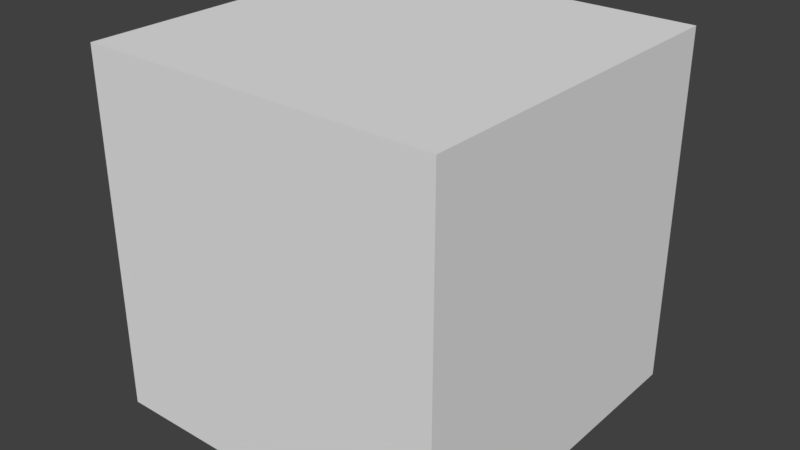 # Source: cube.blend  (saved by Blender 2.79.0; exported with 4.5.12 LTS)
import bpy
from mathutils import Matrix  # noqa: F401  (used for matrix-valued properties, if any)

bpy.ops.wm.read_factory_settings(use_empty=True)
scene = bpy.context.scene
scene.name = 'Scene'

# ---- collections
col_collection_1 = bpy.data.collections.new('Collection 1'); scene.collection.children.link(col_collection_1)

# ---- world
world_world = bpy.data.worlds.new('World'); scene.world = world_world
world_world.color = (0.05088, 0.05088, 0.05088)
world_world.use_sun_shadow = False
world_world.sun_shadow_jitter_overblur = 0.0
world_world.cycles.sampling_method = 'MANUAL'

# ---- meshes
me_cube = bpy.data.meshes.new('Cube')
me_cube.from_pydata([(-0.5, -0.5, 0.0), (-0.5, -0.5, 1.0), (-0.5, 0.5, 0.0), (-0.5, 0.5, 1.0), (0.5, -0.5, 0.0), (0.5, -0.5, 1.0), (0.5, 0.5, 0.0), (0.5, 0.5, 1.0)], [], [(1, 2, 0), (3, 6, 2), (7, 4, 6), (5, 0, 4), (6, 0, 2), (3, 5, 7), (1, 3, 2), (3, 7, 6), (7, 5, 4), (5, 1, 0), (6, 4, 0), (3, 1, 5)])
_uv = me_cube.uv_layers.new(name='UVMap')
_uv.uv.foreach_set('vector', [0.3333, 0.3333, 0.6667, 0.0, 0.6667, 0.3333, 2.98e-08, 0.3333, 0.3333, 0.6667, 0.0, 0.6667, 0.3333, 0.3333, 1.987e-08, 0.0, 0.3333, 2.682e-08, 0.3333, 0.3333, 0.6667, 0.6667, 0.3333, 0.6667, 0.6667, 4.967e-08, 1.0, 0.3333, 0.6667, 0.3333, 0.3333, 1.0, 0.0, 0.6667, 0.3333, 0.6667, 0.3333, 0.3333, 0.3333, 2.98e-08, 0.6667, 0.0, 2.98e-08, 0.3333, 0.3333, 0.3333, 0.3333, 0.6667, 0.3333, 0.3333, 0.0, 0.3333, 1.987e-08, 0.0, 0.3333, 0.3333, 0.6667, 0.3333, 0.6667, 0.6667, 0.6667, 4.967e-08, 1.0, 0.0, 1.0, 0.3333, 0.3333, 1.0, 4.967e-08, 1.0, 0.0, 0.6667])
me_cube.use_remesh_preserve_volume = False
me_cube.use_remesh_preserve_attributes = False
me_cube.use_mirror_vertex_groups = False
me_cube.update()

# ---- objects
ob_cube = bpy.data.objects.new('Cube', me_cube)

# ---- transforms, parenting, visibility, modifiers, constraints
ob_cube.location = (0.0, 0.0, 0.0)
ob_cube.lineart.crease_threshold = 0.0

# ---- collection membership
col_collection_1.objects.link(ob_cube)

# ---- scene / render settings (as saved in the file)
scene.frame_start = 1; scene.frame_end = 250; scene.frame_set(1)
scene.render.engine = 'BLENDER_EEVEE_NEXT'
scene.render.resolution_percentage = 50
scene.render.dither_intensity = 0.0
scene.cycles.use_denoising = False
scene.cycles.samples = 128
scene.cycles.sampling_pattern = 'TABULATED_SOBOL'
scene.cycles.use_adaptive_sampling = False
scene.cycles.use_light_tree = False
scene.cycles.blur_glossy = 0.0
scene.cycles.sample_clamp_indirect = 0.0
scene.view_settings.view_transform = 'Standard'
bpy.context.view_layer.update()

# ---- added for rendering (the .blend has no active camera and no usable light): camera, sun
cam_auto = bpy.data.cameras.new('AutoCamera')
cam_auto.lens = 50.0
cam_auto.sensor_width = 36.0
cam_auto.clip_end = 1000.0
ob_auto_camera = bpy.data.objects.new('AutoCamera', cam_auto)
scene.collection.objects.link(ob_auto_camera)
ob_auto_camera.location = (1.60254, -1.92304, 1.78203)
ob_auto_camera.rotation_euler = (1.09748, -7.21219e-08, 0.694738)
scene.camera = ob_auto_camera
light_auto_sun = bpy.data.lights.new('AutoSun', 'SUN')
light_auto_sun.energy = 3.0
light_auto_sun.angle = 0.0523599
ob_auto_sun = bpy.data.objects.new('AutoSun', light_auto_sun)
scene.collection.objects.link(ob_auto_sun)
ob_auto_sun.rotation_euler = (0.872665, 0.174533, 0.523599)
bpy.context.view_layer.update()

